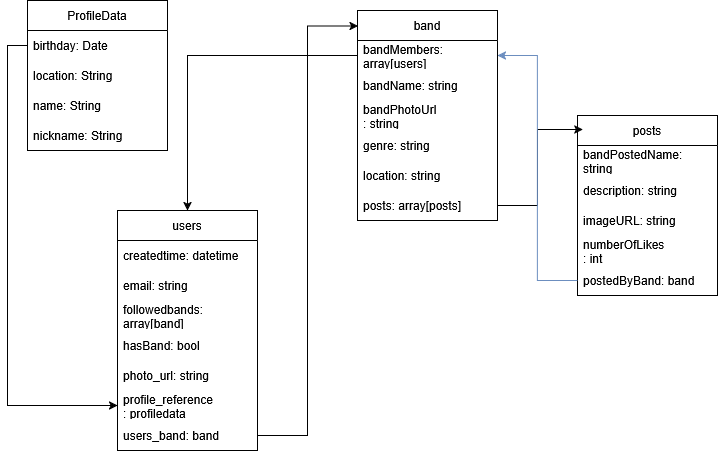

The diagram above was exported from draw.io. Its source (the exported page's mxGraphModel, read from the mxfile embedded in the PNG):
<mxGraphModel dx="786" dy="500" grid="1" gridSize="10" guides="1" tooltips="1" connect="1" arrows="1" fold="1" page="1" pageScale="1" pageWidth="850" pageHeight="1100" math="0" shadow="0">
  <root>
    <mxCell id="0" />
    <mxCell id="1" parent="0" />
    <mxCell id="hwj8LcECrWWqVle1h_fy-6" value="ProfileData" style="swimlane;fontStyle=0;childLayout=stackLayout;horizontal=1;startSize=30;horizontalStack=0;resizeParent=1;resizeParentMax=0;resizeLast=0;collapsible=1;marginBottom=0;whiteSpace=wrap;html=1;" vertex="1" parent="1">
      <mxGeometry x="70" y="30" width="140" height="150" as="geometry" />
    </mxCell>
    <mxCell id="hwj8LcECrWWqVle1h_fy-7" value="birthday: Date" style="text;strokeColor=none;fillColor=none;align=left;verticalAlign=middle;spacingLeft=4;spacingRight=4;overflow=hidden;points=[[0,0.5],[1,0.5]];portConstraint=eastwest;rotatable=0;whiteSpace=wrap;html=1;" vertex="1" parent="hwj8LcECrWWqVle1h_fy-6">
      <mxGeometry y="30" width="140" height="30" as="geometry" />
    </mxCell>
    <mxCell id="hwj8LcECrWWqVle1h_fy-8" value="location: String" style="text;strokeColor=none;fillColor=none;align=left;verticalAlign=middle;spacingLeft=4;spacingRight=4;overflow=hidden;points=[[0,0.5],[1,0.5]];portConstraint=eastwest;rotatable=0;whiteSpace=wrap;html=1;" vertex="1" parent="hwj8LcECrWWqVle1h_fy-6">
      <mxGeometry y="60" width="140" height="30" as="geometry" />
    </mxCell>
    <mxCell id="hwj8LcECrWWqVle1h_fy-9" value="&lt;div&gt;name: String&lt;/div&gt;" style="text;strokeColor=none;fillColor=none;align=left;verticalAlign=middle;spacingLeft=4;spacingRight=4;overflow=hidden;points=[[0,0.5],[1,0.5]];portConstraint=eastwest;rotatable=0;whiteSpace=wrap;html=1;" vertex="1" parent="hwj8LcECrWWqVle1h_fy-6">
      <mxGeometry y="90" width="140" height="30" as="geometry" />
    </mxCell>
    <mxCell id="hwj8LcECrWWqVle1h_fy-11" value="nickname: String" style="text;strokeColor=none;fillColor=none;align=left;verticalAlign=middle;spacingLeft=4;spacingRight=4;overflow=hidden;points=[[0,0.5],[1,0.5]];portConstraint=eastwest;rotatable=0;whiteSpace=wrap;html=1;" vertex="1" parent="hwj8LcECrWWqVle1h_fy-6">
      <mxGeometry y="120" width="140" height="30" as="geometry" />
    </mxCell>
    <mxCell id="hwj8LcECrWWqVle1h_fy-12" value="band" style="swimlane;fontStyle=0;childLayout=stackLayout;horizontal=1;startSize=30;horizontalStack=0;resizeParent=1;resizeParentMax=0;resizeLast=0;collapsible=1;marginBottom=0;whiteSpace=wrap;html=1;" vertex="1" parent="1">
      <mxGeometry x="400" y="40" width="140" height="210" as="geometry" />
    </mxCell>
    <mxCell id="hwj8LcECrWWqVle1h_fy-13" value="bandMembers: array[users]" style="text;strokeColor=none;fillColor=none;align=left;verticalAlign=middle;spacingLeft=4;spacingRight=4;overflow=hidden;points=[[0,0.5],[1,0.5]];portConstraint=eastwest;rotatable=0;whiteSpace=wrap;html=1;" vertex="1" parent="hwj8LcECrWWqVle1h_fy-12">
      <mxGeometry y="30" width="140" height="30" as="geometry" />
    </mxCell>
    <mxCell id="hwj8LcECrWWqVle1h_fy-14" value="bandName: string" style="text;strokeColor=none;fillColor=none;align=left;verticalAlign=middle;spacingLeft=4;spacingRight=4;overflow=hidden;points=[[0,0.5],[1,0.5]];portConstraint=eastwest;rotatable=0;whiteSpace=wrap;html=1;" vertex="1" parent="hwj8LcECrWWqVle1h_fy-12">
      <mxGeometry y="60" width="140" height="30" as="geometry" />
    </mxCell>
    <mxCell id="hwj8LcECrWWqVle1h_fy-15" value="&lt;div&gt;bandPhotoUrl&lt;/div&gt;: string" style="text;strokeColor=none;fillColor=none;align=left;verticalAlign=middle;spacingLeft=4;spacingRight=4;overflow=hidden;points=[[0,0.5],[1,0.5]];portConstraint=eastwest;rotatable=0;whiteSpace=wrap;html=1;" vertex="1" parent="hwj8LcECrWWqVle1h_fy-12">
      <mxGeometry y="90" width="140" height="30" as="geometry" />
    </mxCell>
    <mxCell id="hwj8LcECrWWqVle1h_fy-16" value="genre: string" style="text;strokeColor=none;fillColor=none;align=left;verticalAlign=middle;spacingLeft=4;spacingRight=4;overflow=hidden;points=[[0,0.5],[1,0.5]];portConstraint=eastwest;rotatable=0;whiteSpace=wrap;html=1;" vertex="1" parent="hwj8LcECrWWqVle1h_fy-12">
      <mxGeometry y="120" width="140" height="30" as="geometry" />
    </mxCell>
    <mxCell id="hwj8LcECrWWqVle1h_fy-17" value="location: string" style="text;strokeColor=none;fillColor=none;align=left;verticalAlign=middle;spacingLeft=4;spacingRight=4;overflow=hidden;points=[[0,0.5],[1,0.5]];portConstraint=eastwest;rotatable=0;whiteSpace=wrap;html=1;" vertex="1" parent="hwj8LcECrWWqVle1h_fy-12">
      <mxGeometry y="150" width="140" height="30" as="geometry" />
    </mxCell>
    <mxCell id="hwj8LcECrWWqVle1h_fy-18" value="posts: array[posts]" style="text;strokeColor=none;fillColor=none;align=left;verticalAlign=middle;spacingLeft=4;spacingRight=4;overflow=hidden;points=[[0,0.5],[1,0.5]];portConstraint=eastwest;rotatable=0;whiteSpace=wrap;html=1;" vertex="1" parent="hwj8LcECrWWqVle1h_fy-12">
      <mxGeometry y="180" width="140" height="30" as="geometry" />
    </mxCell>
    <mxCell id="hwj8LcECrWWqVle1h_fy-20" value="posts" style="swimlane;fontStyle=0;childLayout=stackLayout;horizontal=1;startSize=30;horizontalStack=0;resizeParent=1;resizeParentMax=0;resizeLast=0;collapsible=1;marginBottom=0;whiteSpace=wrap;html=1;" vertex="1" parent="1">
      <mxGeometry x="620" y="145" width="140" height="180" as="geometry" />
    </mxCell>
    <mxCell id="hwj8LcECrWWqVle1h_fy-21" value="bandPostedName: string" style="text;strokeColor=none;fillColor=none;align=left;verticalAlign=middle;spacingLeft=4;spacingRight=4;overflow=hidden;points=[[0,0.5],[1,0.5]];portConstraint=eastwest;rotatable=0;whiteSpace=wrap;html=1;" vertex="1" parent="hwj8LcECrWWqVle1h_fy-20">
      <mxGeometry y="30" width="140" height="30" as="geometry" />
    </mxCell>
    <mxCell id="hwj8LcECrWWqVle1h_fy-22" value="description: string" style="text;strokeColor=none;fillColor=none;align=left;verticalAlign=middle;spacingLeft=4;spacingRight=4;overflow=hidden;points=[[0,0.5],[1,0.5]];portConstraint=eastwest;rotatable=0;whiteSpace=wrap;html=1;" vertex="1" parent="hwj8LcECrWWqVle1h_fy-20">
      <mxGeometry y="60" width="140" height="30" as="geometry" />
    </mxCell>
    <mxCell id="hwj8LcECrWWqVle1h_fy-23" value="imageURL: string" style="text;strokeColor=none;fillColor=none;align=left;verticalAlign=middle;spacingLeft=4;spacingRight=4;overflow=hidden;points=[[0,0.5],[1,0.5]];portConstraint=eastwest;rotatable=0;whiteSpace=wrap;html=1;" vertex="1" parent="hwj8LcECrWWqVle1h_fy-20">
      <mxGeometry y="90" width="140" height="30" as="geometry" />
    </mxCell>
    <mxCell id="hwj8LcECrWWqVle1h_fy-24" value="&lt;div&gt;numberOfLikes&lt;/div&gt;: int" style="text;strokeColor=none;fillColor=none;align=left;verticalAlign=middle;spacingLeft=4;spacingRight=4;overflow=hidden;points=[[0,0.5],[1,0.5]];portConstraint=eastwest;rotatable=0;whiteSpace=wrap;html=1;" vertex="1" parent="hwj8LcECrWWqVle1h_fy-20">
      <mxGeometry y="120" width="140" height="30" as="geometry" />
    </mxCell>
    <mxCell id="hwj8LcECrWWqVle1h_fy-25" value="postedByBand: band" style="text;strokeColor=none;fillColor=none;align=left;verticalAlign=middle;spacingLeft=4;spacingRight=4;overflow=hidden;points=[[0,0.5],[1,0.5]];portConstraint=eastwest;rotatable=0;whiteSpace=wrap;html=1;" vertex="1" parent="hwj8LcECrWWqVle1h_fy-20">
      <mxGeometry y="150" width="140" height="30" as="geometry" />
    </mxCell>
    <mxCell id="hwj8LcECrWWqVle1h_fy-26" value="users" style="swimlane;fontStyle=0;childLayout=stackLayout;horizontal=1;startSize=30;horizontalStack=0;resizeParent=1;resizeParentMax=0;resizeLast=0;collapsible=1;marginBottom=0;whiteSpace=wrap;html=1;" vertex="1" parent="1">
      <mxGeometry x="160" y="240" width="140" height="240" as="geometry" />
    </mxCell>
    <mxCell id="hwj8LcECrWWqVle1h_fy-27" value="createdtime: datetime" style="text;strokeColor=none;fillColor=none;align=left;verticalAlign=middle;spacingLeft=4;spacingRight=4;overflow=hidden;points=[[0,0.5],[1,0.5]];portConstraint=eastwest;rotatable=0;whiteSpace=wrap;html=1;" vertex="1" parent="hwj8LcECrWWqVle1h_fy-26">
      <mxGeometry y="30" width="140" height="30" as="geometry" />
    </mxCell>
    <mxCell id="hwj8LcECrWWqVle1h_fy-28" value="email: string" style="text;strokeColor=none;fillColor=none;align=left;verticalAlign=middle;spacingLeft=4;spacingRight=4;overflow=hidden;points=[[0,0.5],[1,0.5]];portConstraint=eastwest;rotatable=0;whiteSpace=wrap;html=1;" vertex="1" parent="hwj8LcECrWWqVle1h_fy-26">
      <mxGeometry y="60" width="140" height="30" as="geometry" />
    </mxCell>
    <mxCell id="hwj8LcECrWWqVle1h_fy-29" value="followedbands: array[band]" style="text;strokeColor=none;fillColor=none;align=left;verticalAlign=middle;spacingLeft=4;spacingRight=4;overflow=hidden;points=[[0,0.5],[1,0.5]];portConstraint=eastwest;rotatable=0;whiteSpace=wrap;html=1;" vertex="1" parent="hwj8LcECrWWqVle1h_fy-26">
      <mxGeometry y="90" width="140" height="30" as="geometry" />
    </mxCell>
    <mxCell id="hwj8LcECrWWqVle1h_fy-30" value="hasBand: bool" style="text;strokeColor=none;fillColor=none;align=left;verticalAlign=middle;spacingLeft=4;spacingRight=4;overflow=hidden;points=[[0,0.5],[1,0.5]];portConstraint=eastwest;rotatable=0;whiteSpace=wrap;html=1;" vertex="1" parent="hwj8LcECrWWqVle1h_fy-26">
      <mxGeometry y="120" width="140" height="30" as="geometry" />
    </mxCell>
    <mxCell id="hwj8LcECrWWqVle1h_fy-31" value="photo_url: string" style="text;strokeColor=none;fillColor=none;align=left;verticalAlign=middle;spacingLeft=4;spacingRight=4;overflow=hidden;points=[[0,0.5],[1,0.5]];portConstraint=eastwest;rotatable=0;whiteSpace=wrap;html=1;" vertex="1" parent="hwj8LcECrWWqVle1h_fy-26">
      <mxGeometry y="150" width="140" height="30" as="geometry" />
    </mxCell>
    <mxCell id="hwj8LcECrWWqVle1h_fy-32" value="&lt;div&gt;profile_reference&lt;/div&gt;: profiledata" style="text;strokeColor=none;fillColor=none;align=left;verticalAlign=middle;spacingLeft=4;spacingRight=4;overflow=hidden;points=[[0,0.5],[1,0.5]];portConstraint=eastwest;rotatable=0;whiteSpace=wrap;html=1;" vertex="1" parent="hwj8LcECrWWqVle1h_fy-26">
      <mxGeometry y="180" width="140" height="30" as="geometry" />
    </mxCell>
    <mxCell id="hwj8LcECrWWqVle1h_fy-33" value="users_band: band" style="text;strokeColor=none;fillColor=none;align=left;verticalAlign=middle;spacingLeft=4;spacingRight=4;overflow=hidden;points=[[0,0.5],[1,0.5]];portConstraint=eastwest;rotatable=0;whiteSpace=wrap;html=1;" vertex="1" parent="hwj8LcECrWWqVle1h_fy-26">
      <mxGeometry y="210" width="140" height="30" as="geometry" />
    </mxCell>
    <mxCell id="hwj8LcECrWWqVle1h_fy-35" style="edgeStyle=orthogonalEdgeStyle;rounded=0;orthogonalLoop=1;jettySize=auto;html=1;exitX=1;exitY=0.5;exitDx=0;exitDy=0;entryX=0.039;entryY=0.078;entryDx=0;entryDy=0;entryPerimeter=0;" edge="1" parent="1" source="hwj8LcECrWWqVle1h_fy-18" target="hwj8LcECrWWqVle1h_fy-20">
      <mxGeometry relative="1" as="geometry" />
    </mxCell>
    <mxCell id="hwj8LcECrWWqVle1h_fy-36" style="edgeStyle=orthogonalEdgeStyle;rounded=0;orthogonalLoop=1;jettySize=auto;html=1;exitX=1;exitY=0.5;exitDx=0;exitDy=0;entryX=0.004;entryY=0.074;entryDx=0;entryDy=0;entryPerimeter=0;" edge="1" parent="1" source="hwj8LcECrWWqVle1h_fy-33" target="hwj8LcECrWWqVle1h_fy-12">
      <mxGeometry relative="1" as="geometry" />
    </mxCell>
    <mxCell id="hwj8LcECrWWqVle1h_fy-37" style="edgeStyle=orthogonalEdgeStyle;rounded=0;orthogonalLoop=1;jettySize=auto;html=1;exitX=0;exitY=0.5;exitDx=0;exitDy=0;entryX=0.5;entryY=0;entryDx=0;entryDy=0;" edge="1" parent="1" source="hwj8LcECrWWqVle1h_fy-13" target="hwj8LcECrWWqVle1h_fy-26">
      <mxGeometry relative="1" as="geometry" />
    </mxCell>
    <mxCell id="hwj8LcECrWWqVle1h_fy-39" style="edgeStyle=orthogonalEdgeStyle;rounded=0;orthogonalLoop=1;jettySize=auto;html=1;exitX=0;exitY=0.5;exitDx=0;exitDy=0;entryX=0;entryY=0.5;entryDx=0;entryDy=0;" edge="1" parent="1" source="hwj8LcECrWWqVle1h_fy-7" target="hwj8LcECrWWqVle1h_fy-32">
      <mxGeometry relative="1" as="geometry" />
    </mxCell>
    <mxCell id="hwj8LcECrWWqVle1h_fy-40" style="edgeStyle=orthogonalEdgeStyle;rounded=0;orthogonalLoop=1;jettySize=auto;html=1;exitX=0;exitY=0.5;exitDx=0;exitDy=0;entryX=1;entryY=0.5;entryDx=0;entryDy=0;fillColor=#dae8fc;strokeColor=#6c8ebf;" edge="1" parent="1" source="hwj8LcECrWWqVle1h_fy-25" target="hwj8LcECrWWqVle1h_fy-13">
      <mxGeometry relative="1" as="geometry" />
    </mxCell>
  </root>
</mxGraphModel>